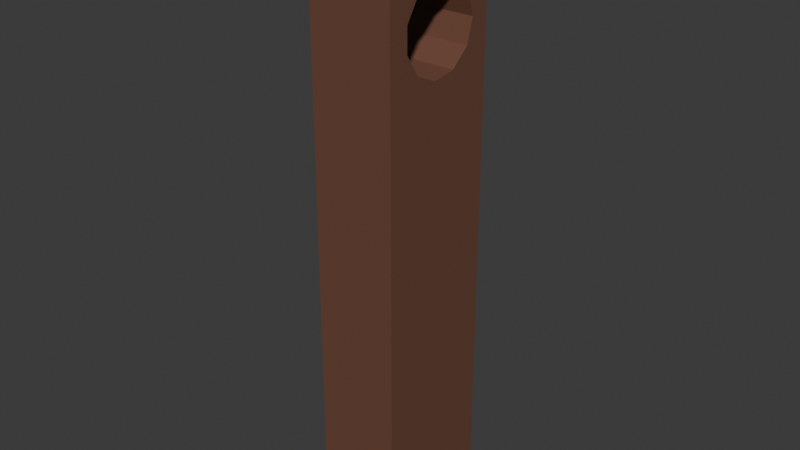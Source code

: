 # Source: lvl3holedterrain.blend  (saved by Blender 5.0.119; exported with 4.5.12 LTS)
import bpy
from mathutils import Matrix  # noqa: F401  (used for matrix-valued properties, if any)

bpy.ops.wm.read_factory_settings(use_empty=True)
scene = bpy.context.scene
scene.name = 'Scene'

# ---- collections
col_collection = bpy.data.collections.new('Collection'); scene.collection.children.link(col_collection)

# ---- materials (node trees are filled in below, after node groups)
mat_material_001 = bpy.data.materials.new('Material.001')
mat_material_002 = bpy.data.materials.new('Material.002')

# ---- material node trees
mat_material_001.use_nodes = True; mat_material_001.node_tree.nodes.clear()
_N = mat_material_001.node_tree.nodes; _L = mat_material_001.node_tree.links
n0 = _N.new('ShaderNodeBsdfPrincipled'); n0.name = 'Principled BSDF'; n0.location = (-200, 100)
n0.inputs[0].default_value = (0.1625, 0.06949, 0.04431, 1.0)
n1 = _N.new('ShaderNodeOutputMaterial'); n1.name = 'Material Output'; n1.location = (200, 100)
_L.new(n0.outputs[0], n1.inputs[0])
n1.is_active_output = True
mat_material_002.use_nodes = True; mat_material_002.node_tree.nodes.clear()
_N = mat_material_002.node_tree.nodes; _L = mat_material_002.node_tree.links
n0 = _N.new('ShaderNodeBsdfPrincipled'); n0.name = 'Principled BSDF'; n0.location = (-200, 100)
n0.inputs[0].default_value = (0.1028, 0.2414, 0.08133, 1.0)
n1 = _N.new('ShaderNodeOutputMaterial'); n1.name = 'Material Output'; n1.location = (200, 100)
_L.new(n0.outputs[0], n1.inputs[0])
n1.is_active_output = True

# ---- world
world_world = bpy.data.worlds.new('World'); scene.world = world_world
world_world.use_nodes = True; world_world.node_tree.nodes.clear()
_N = world_world.node_tree.nodes; _L = world_world.node_tree.links
n0 = _N.new('ShaderNodeOutputWorld'); n0.name = 'World Output'; n0.location = (200, 100)
n1 = _N.new('ShaderNodeBackground'); n1.name = 'Background'; n1.location = (-200, 100)
n1.inputs[0].default_value = (0.05088, 0.05088, 0.05088, 1.0)
_L.new(n1.outputs[0], n0.inputs[0])
n0.is_active_output = True
world_world.color = (0.05088, 0.05088, 0.05088)
world_world.sun_shadow_jitter_overblur = 0.0

# ---- meshes
me_cube = bpy.data.meshes.new('Cube')
me_cube.from_pydata([(-1.0, -1.0, -4.878), (-1.0, 1.0, -4.878), (1.0, -1.0, -4.878), (1.0, 1.0, -4.878), (-1.0, -1.0, 0.6908), (-1.0, 1.0, 0.6908), (1.0, 1.0, 0.6908), (1.0, -1.0, 0.6908), (-1.096, -1.096, 0.7205), (-1.096, -1.096, 1.059), (-1.096, 1.096, 1.059), (1.096, 1.096, 1.059), (1.096, -1.096, 1.059), (-1.096, 1.096, 0.7205), (1.096, 1.096, 0.7205), (1.096, -1.096, 0.7205), (1.0, -0.4569, 0.329), (1.0, -0.09929, 0.4309), (1.0, 0.6977, 0.0), (1.0, 0.5869, -0.2354), (1.0, 0.5869, 0.2354), (1.0, 0.2898, -0.396), (1.0, 0.2898, 0.396), (1.0, -0.6694, -0.1227), (1.0, -0.5478, 0.2408), (1.0, -0.6694, 0.1227), (1.0, -0.09929, -0.4309), (1.0, -0.4569, -0.329), (-1.0, -0.6694, -0.1227), (-1.0, -0.4569, -0.329), (-1.0, -0.5786, 0.2109), (-1.0, -0.6694, 0.1227), (-1.0, -0.09929, 0.4309), (-1.0, 0.2898, 0.396), (-1.0, -0.4569, 0.329), (-1.0, -0.09929, -0.4309), (-1.0, 0.5869, 0.2354), (-1.0, 0.6977, 0.0), (-1.0, 0.5869, -0.2354), (-1.0, 0.2898, -0.396)], [], [(7, 6, 14, 15), (5, 4, 8, 13), (4, 7, 15, 8), (1, 3, 2, 0), (6, 5, 13, 14), (2, 7, 4, 0), (20, 6, 7, 24, 16, 17, 22), (25, 24, 7, 2, 3, 6, 20, 18, 19, 21, 26, 27, 23), (1, 5, 6, 3), (4, 5, 36, 33, 32, 34, 30), (36, 5, 1, 0, 4, 30, 31, 28, 29, 35, 39, 38, 37), (8, 9, 10, 13), (13, 10, 11, 14), (14, 11, 12, 15), (15, 12, 9, 8), (11, 10, 9, 12), (19, 18, 37, 38), (21, 19, 38, 39), (26, 21, 39, 35), (27, 26, 35, 29), (23, 27, 29, 28), (31, 25, 23, 28), (24, 25, 31, 30, 34, 16), (32, 17, 16, 34), (33, 22, 17, 32), (20, 22, 33, 36), (18, 20, 36, 37)])
me_cube.polygons.foreach_set('material_index', [0, 0, 0, 0, 0, 0, 0, 0, 0, 0, 0, 1, 1, 1, 1, 1, 0, 0, 0, 0, 0, 0, 0, 0, 0, 0, 0])
_uv = me_cube.uv_layers.new(name='UVMap')
_uv.uv.foreach_set('vector', [0.5863, 0.75, 0.5863, 0.5, 0.5863, 0.5, 0.5863, 0.75, 0.5863, 0.25, 0.5863, 0.0, 0.5863, 0.0, 0.5863, 0.25, 0.5863, 1.0, 0.5863, 0.75, 0.5863, 0.75, 0.5863, 1.0, 0.125, 0.5, 0.375, 0.5, 0.375, 0.75, 0.125, 0.75, 0.5863, 0.5, 0.5863, 0.25, 0.5863, 0.25, 0.5863, 0.5, 0.375, 0.75, 0.5863, 0.75, 0.5863, 1.0, 0.375, 1.0, 0.5294, 0.5516, 0.5863, 0.5, 0.5863, 0.75, 0.5301, 0.6935, 0.5411, 0.6821, 0.5539, 0.6374, 0.5495, 0.5888, 0.5153, 0.7087, 0.5301, 0.6935, 0.5863, 0.75, 0.375, 0.75, 0.375, 0.5, 0.5863, 0.5, 0.5294, 0.5516, 0.5, 0.5378, 0.4706, 0.5516, 0.4505, 0.5888, 0.4461, 0.6374, 0.4589, 0.6821, 0.4847, 0.7087, 0.375, 0.25, 0.5863, 0.25, 0.5863, 0.5, 0.375, 0.5, 0.5863, 0.0, 0.5863, 0.25, 0.5294, 0.1984, 0.5495, 0.1612, 0.5539, 0.1126, 0.5411, 0.06789, 0.5264, 0.05268, 0.5294, 0.1984, 0.5863, 0.25, 0.375, 0.25, 0.375, 0.0, 0.5863, 0.0, 0.5264, 0.05268, 0.5153, 0.04132, 0.4847, 0.04132, 0.4589, 0.06789, 0.4461, 0.1126, 0.4505, 0.1612, 0.4706, 0.1984, 0.5, 0.2122, 0.5863, 0.0, 0.625, 0.0, 0.625, 0.25, 0.5863, 0.25, 0.5863, 0.25, 0.625, 0.25, 0.625, 0.5, 0.5863, 0.5, 0.5863, 0.5, 0.625, 0.5, 0.625, 0.75, 0.5863, 0.75, 0.5863, 0.75, 0.625, 0.75, 0.625, 1.0, 0.5863, 1.0, 0.625, 0.5, 0.875, 0.5, 0.875, 0.75, 0.625, 0.75, 0.9091, 0.7862, 1.0, 0.7862, 1.0, 0.7138, 0.9091, 0.7138, 0.8182, 0.7862, 0.9091, 0.7862, 0.9091, 0.7138, 0.8182, 0.7138, 0.7273, 0.7862, 0.8182, 0.7862, 0.8182, 0.7138, 0.7273, 0.7138, 0.6364, 0.7862, 0.7273, 0.7862, 0.7273, 0.7138, 0.6364, 0.7138, 0.5455, 0.7862, 0.6364, 0.7862, 0.6364, 0.7138, 0.5455, 0.7138, 0.4545, 0.7138, 0.4545, 0.7862, 0.5455, 0.7862, 0.5455, 0.7138, 0.4025, 0.7862, 0.4545, 0.7862, 0.4545, 0.7138, 0.4157, 0.7138, 0.3636, 0.7138, 0.3636, 0.7862, 0.2727, 0.7138, 0.2727, 0.7862, 0.3636, 0.7862, 0.3636, 0.7138, 0.1818, 0.7138, 0.1818, 0.7862, 0.2727, 0.7862, 0.2727, 0.7138, 0.09091, 0.7862, 0.1818, 0.7862, 0.1818, 0.7138, 0.09091, 0.7138, -1.788e-07, 0.7862, 0.09091, 0.7862, 0.09091, 0.7138, -1.788e-07, 0.7138])
me_cube.materials.append(mat_material_001)
me_cube.materials.append(mat_material_002)
me_cube.update()

# ---- objects
ob_cube_col = bpy.data.objects.new('Cube-col', me_cube)

# ---- transforms, parenting, visibility, modifiers, constraints
ob_cube_col.location = (0.0, 0.0, 0.0)
ob_cube_col.scale = (5.785, 8.553, 13.71)

# ---- collection membership
col_collection.objects.link(ob_cube_col)

# ---- scene / render settings (as saved in the file)
scene.frame_start = 1; scene.frame_end = 250; scene.frame_set(1)
scene.render.engine = 'BLENDER_EEVEE_NEXT'
scene.render.bake_bias = 0.0
scene.render.bake_samples = 0
scene.cycles.sampling_pattern = 'TABULATED_SOBOL'
scene.eevee.use_volume_custom_range = False
bpy.context.view_layer.update()

# ---- added for rendering (the .blend has no active camera and no usable light): camera, sun
cam_auto = bpy.data.cameras.new('AutoCamera')
cam_auto.lens = 50.0
cam_auto.sensor_width = 36.0
cam_auto.clip_end = 1371.68
ob_auto_camera = bpy.data.objects.new('AutoCamera', cam_auto)
scene.collection.objects.link(ob_auto_camera)
ob_auto_camera.location = (78.1587, -93.7905, 36.3535)
ob_auto_camera.rotation_euler = (1.09748, -7.21219e-08, 0.694738)
scene.camera = ob_auto_camera
light_auto_sun = bpy.data.lights.new('AutoSun', 'SUN')
light_auto_sun.energy = 3.0
light_auto_sun.angle = 0.0523599
ob_auto_sun = bpy.data.objects.new('AutoSun', light_auto_sun)
scene.collection.objects.link(ob_auto_sun)
ob_auto_sun.rotation_euler = (0.872665, 0.174533, 0.523599)
bpy.context.view_layer.update()
